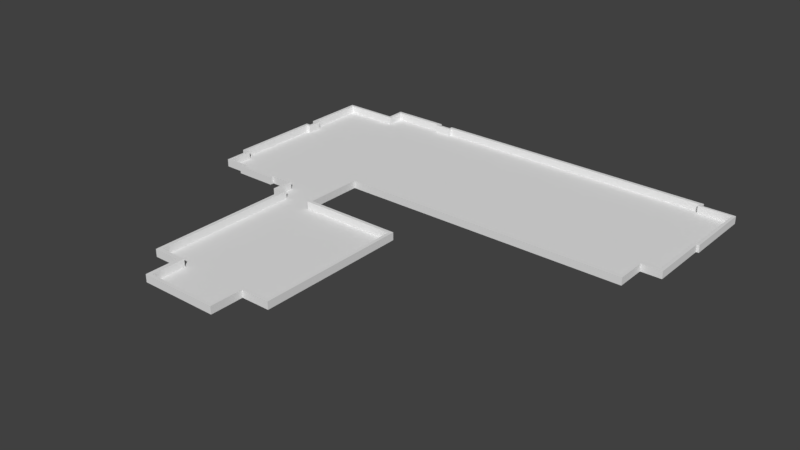 # Source: School_Layout_Roof.blend  (saved by Blender 2.79.0; exported with 4.5.12 LTS)
import bpy
from mathutils import Matrix  # noqa: F401  (used for matrix-valued properties, if any)

bpy.ops.wm.read_factory_settings(use_empty=True)
scene = bpy.context.scene
scene.name = 'Scene'

# ---- collections
col_collection_1 = bpy.data.collections.new('Collection 1'); scene.collection.children.link(col_collection_1)

# ---- materials (node trees are filled in below, after node groups)
mat_brickwork = bpy.data.materials.new('BrickWork')
mat_brickwork.alpha_threshold = 0.0
mat_brickwork.use_transparent_shadow = False
mat_brickwork.roughness = 0.5
mat_classroom_colour_1 = bpy.data.materials.new('Classroom Colour 1')
mat_classroom_colour_1.alpha_threshold = 0.0
mat_classroom_colour_1.use_transparent_shadow = False
mat_classroom_colour_1.roughness = 0.5
mat_hallway = bpy.data.materials.new('Hallway')
mat_hallway.alpha_threshold = 0.0
mat_hallway.use_transparent_shadow = False
mat_hallway.roughness = 0.5
mat_bathroom = bpy.data.materials.new('Bathroom')
mat_bathroom.alpha_threshold = 0.0
mat_bathroom.use_transparent_shadow = False
mat_bathroom.roughness = 0.5
mat_office = bpy.data.materials.new('Office')
mat_office.alpha_threshold = 0.0
mat_office.use_transparent_shadow = False
mat_office.roughness = 0.5
mat_nurseoffice = bpy.data.materials.new('Nurseoffice')
mat_nurseoffice.alpha_threshold = 0.0
mat_nurseoffice.use_transparent_shadow = False
mat_nurseoffice.roughness = 0.5
mat_gym_wall = bpy.data.materials.new('Gym Wall')
mat_gym_wall.alpha_threshold = 0.0
mat_gym_wall.use_transparent_shadow = False
mat_gym_wall.roughness = 0.5
mat_wood_tiles = bpy.data.materials.new('Wood Tiles')
mat_wood_tiles.alpha_threshold = 0.0
mat_wood_tiles.use_transparent_shadow = False
mat_wood_tiles.roughness = 0.5
mat_classroom_2 = bpy.data.materials.new('Classroom 2')
mat_classroom_2.alpha_threshold = 0.0
mat_classroom_2.use_transparent_shadow = False
mat_classroom_2.roughness = 0.5
mat_classroom_3 = bpy.data.materials.new('Classroom 3')
mat_classroom_3.alpha_threshold = 0.0
mat_classroom_3.use_transparent_shadow = False
mat_classroom_3.roughness = 0.5
mat_classstoreroom = bpy.data.materials.new('ClassStoreRoom')
mat_classstoreroom.alpha_threshold = 0.0
mat_classstoreroom.use_transparent_shadow = False
mat_classstoreroom.roughness = 0.5
mat_grey_carpet = bpy.data.materials.new('Grey Carpet')
mat_grey_carpet.alpha_threshold = 0.0
mat_grey_carpet.use_transparent_shadow = False
mat_grey_carpet.roughness = 0.5
mat_hallway_floor = bpy.data.materials.new('Hallway Floor')
mat_hallway_floor.alpha_threshold = 0.0
mat_hallway_floor.use_transparent_shadow = False
mat_hallway_floor.roughness = 0.5
mat_stone_floor = bpy.data.materials.new('Stone Floor')
mat_stone_floor.alpha_threshold = 0.0
mat_stone_floor.use_transparent_shadow = False
mat_stone_floor.roughness = 0.5
mat_bathroomfloor = bpy.data.materials.new('BathroomFLoor')
mat_bathroomfloor.alpha_threshold = 0.0
mat_bathroomfloor.use_transparent_shadow = False
mat_bathroomfloor.roughness = 0.5
mat_ceiling = bpy.data.materials.new('Ceiling')
mat_ceiling.alpha_threshold = 0.0
mat_ceiling.use_transparent_shadow = False
mat_ceiling.roughness = 0.5

# ---- material node trees

# ---- world
world_world = bpy.data.worlds.new('World'); scene.world = world_world
world_world.color = (0.05088, 0.05088, 0.05088)
world_world.use_sun_shadow = False
world_world.sun_shadow_jitter_overblur = 0.0
world_world.cycles.sampling_method = 'MANUAL'

# ---- meshes
me_cube_002 = bpy.data.meshes.new('Cube.002')
me_cube_002.from_pydata([(-6.856, -3.176, -0.01861), (-6.856, -3.351, -0.01861), (-8.968, -3.35, -0.01861), (-8.968, -3.177, -0.01861), (13.23, -0.6773, -0.01861), (13.23, 1.019, -0.01861), (-3.084, -4.148, -0.01861), (-3.084, -4.333, -0.01861), (2.33, -4.333, -0.01861), (2.33, -12.47, -0.01861), (0.7141, -12.47, -0.01861), (0.7141, -14.34, -0.01861), (-3.085, -14.34, -0.01861), (-3.085, -12.47, -0.01861), (-4.854, -12.47, -0.01861), (-10.46, -1.76, -0.01861), (-10.46, 3.222, -0.01861), (-10.26, 3.222, -0.01861), (-10.26, -1.761, -0.01861), (-10.44, 4.001, -0.01861), (-10.44, 7.322, -0.01861), (-7.391, 8.306, -0.01861), (-4.463, 8.306, -0.01861), (-4.463, 8.178, -0.01861), (-3.45, 8.178, -0.01861), (-3.45, 8.305, -0.01861), (12.59, 8.305, -0.01861), (12.59, 8.178, -0.01861), (14.47, 8.178, -0.01861), (14.47, 4.403, -0.01861), (14.29, 4.403, -0.01861), (-4.853, -4.338, -0.01861), (-4.853, -4.146, -0.01861), (-5.476, -4.145, -0.01861), (-5.476, -3.178, -0.01861), (-6.856, -3.176, -0.01861), (-8.968, 4.001, -0.01861), (-10.26, -3.176, -0.01861), (14.29, 1.019, -0.01861), (-3.084, -3.178, -0.01861), (-4.853, -3.178, -0.01861), (-8.968, 3.222, -0.01861), (-8.968, -1.761, -0.01861), (-10.26, 4.001, -0.01861), (-10.26, 7.322, -0.01861), (-8.968, 7.322, -0.01861), (-7.366, 4.001, -0.01861), (-7.366, 3.222, -0.01861), (-7.366, -1.761, -0.01861), (-7.391, 7.322, -0.01861), (-7.391, 8.178, -0.01861), (-4.463, 7.323, -0.01861), (14.31, 8.178, -0.01861), (-3.443, 7.323, -0.01861), (13.23, 4.403, -0.01861), (13.23, 8.178, -0.01861), (-7.074, 4.001, -0.01861), (-7.074, 3.222, -0.01861), (-7.074, -1.761, -0.01861), (-5.576, 4.001, -0.01861), (-5.576, 3.222, -0.01861), (-5.576, -1.761, -0.01861), (-4.919, 4.001, -0.01861), (-4.919, 3.222, -0.01861), (-4.919, -1.761, -0.01861), (-4.426, 4.001, -0.01861), (-4.426, 3.222, -0.01861), (-4.426, -1.761, -0.01861), (-3.457, 4.001, -0.01861), (-3.457, 3.222, -0.01861), (-3.457, -1.761, -0.01861), (-3.083, 4.001, -0.01861), (-3.084, 3.222, -0.01861), (-3.084, -1.761, -0.01861), (-3.335, -14.34, -0.01861), (-3.335, -12.47, -0.01861), (-3.069, 8.178, -0.01861), (-3.069, 8.305, -0.01861), (-3.069, 7.323, -0.01861), (-10.46, -0.7346, -0.01861), (-10.26, -0.7347, -0.01861), (-8.968, -0.7347, -0.01861), (-7.366, -0.7347, -0.01861), (-7.074, -0.7347, -0.01861), (-5.576, -0.7347, -0.01861), (-4.919, -0.7347, -0.01861), (-4.426, -0.7347, -0.01861), (-3.457, -0.7347, -0.01861), (-3.084, -0.7347, -0.01861)], [], [(6, 32, 31, 7), (12, 11, 10, 13), (31, 14, 75, 7), (9, 8, 10), (10, 8, 7, 13), (32, 6, 39, 40), (40, 34, 33, 32), (2, 1, 35, 0, 3), (79, 80, 17, 16), (18, 37, 3, 42), (80, 18, 42, 81), (17, 41, 36, 43), (19, 43, 44, 20), (44, 43, 36, 45), (45, 36, 46, 49), (36, 41, 47, 46), (81, 42, 48, 82), (22, 21, 50, 23), (51, 23, 50, 49), (23, 51, 53, 24), (28, 52, 30, 29), (30, 52, 55, 54), (30, 54, 5, 38), (46, 47, 57, 56), (82, 48, 58, 83), (56, 57, 60, 59), (83, 58, 61, 84), (59, 60, 63, 62), (84, 61, 64, 85), (62, 63, 66, 65), (85, 64, 67, 86), (65, 66, 69, 68), (86, 67, 70, 87), (68, 69, 72, 71), (87, 70, 73, 88), (39, 73, 70), (13, 75, 74, 12), (13, 7, 75), (39, 70, 67, 40), (67, 64, 40), (40, 64, 61, 34), (35, 0, 34, 61, 58), (58, 48, 0, 35), (0, 48, 42, 3), (46, 56, 49), (49, 56, 59, 51), (59, 62, 51), (62, 65, 51), (51, 65, 68, 53), (53, 68, 71, 78), (24, 53, 78, 76), (24, 76, 77, 25), (69, 87, 88, 72), (66, 86, 87, 69), (63, 85, 86, 66), (60, 84, 85, 63), (57, 83, 84, 60), (47, 82, 83, 57), (41, 81, 82, 47), (17, 80, 81, 41), (15, 18, 80, 79), (5, 72, 88, 4), (54, 71, 72, 5), (54, 55, 27), (26, 77, 76, 27), (76, 78, 54, 27), (71, 54, 78)])
_uv = me_cube_002.uv_layers.new(name='UVMap')
_uv.uv.foreach_set('vector', [2.034, 1.828, 2.035, 3.117, 1.956, 3.117, 1.958, 1.828, -2.138, 1.828, -2.138, -0.9398, -1.371, -0.9397, -1.372, 1.829, 1.956, 3.117, -1.372, 3.117, -1.372, 2.01, 1.958, 1.828, -1.371, -2.117, 1.959, -2.117, -1.371, -0.9397, -1.371, -0.9397, 1.959, -2.117, 1.958, 1.828, -1.372, 1.829, 0.06672, -0.8591, 0.07304, -2.214, 0.4906, -2.206, 0.4833, -0.852, 0.4833, -0.852, 0.4807, -0.3749, 0.06425, -0.3817, 0.06672, -0.8591, 0.4063, 2.322, 0.383, 0.705, 0.4582, 0.7016, 0.4741, 0.7011, 0.481, 2.319, -0.3053, 9.436, -0.3051, 9.282, 1.378, 9.291, 1.378, 9.443, 1.095, 3.297, 0.4856, 3.305, 0.481, 2.319, 1.09, 2.31, -0.3051, 9.282, -0.7415, 9.28, -0.7399, 8.305, -0.3034, 8.308, 1.378, 9.291, 1.38, 8.317, 1.712, 8.318, 1.71, 9.293, 1.71, 9.436, 1.71, 9.293, 3.122, 9.3, 3.122, 9.443, 3.122, 9.3, 1.71, 9.293, 1.712, 8.318, 3.124, 8.326, 3.124, 8.326, 1.712, 8.318, 1.714, 7.106, 3.126, 7.114, 1.712, 8.318, 1.38, 8.317, 1.382, 7.105, 1.714, 7.106, -0.3034, 8.308, -0.7399, 8.305, -0.7378, 7.093, -0.3014, 7.096, 3.549, 4.92, 3.545, 7.116, 3.491, 7.116, 3.494, 4.919, 3.13, 4.917, 3.494, 4.919, 3.491, 7.116, 3.126, 7.114, 3.494, 4.919, 3.13, 4.917, 3.132, 4.145, 3.496, 4.147, 3.519, -9.405, 3.519, -9.285, 1.912, -9.283, 1.913, -9.414, 1.912, -9.283, 3.519, -9.285, 3.517, -8.471, 1.911, -8.479, 1.912, -9.283, 1.911, -8.479, 0.4713, -8.487, 0.4727, -9.291, 1.714, 7.106, 1.382, 7.105, 1.382, 6.883, 1.714, 6.885, -0.3014, 7.096, -0.7378, 7.093, -0.7374, 6.872, -0.301, 6.874, 1.714, 6.885, 1.382, 6.883, 1.384, 5.75, 1.716, 5.752, -0.301, 6.874, -0.7374, 6.872, -0.7355, 5.739, -0.299, 5.741, 1.716, 5.752, 1.384, 5.75, 1.385, 5.253, 1.717, 5.254, -0.299, 5.741, -0.7355, 5.739, -0.7346, 5.241, -0.2982, 5.243, 1.717, 5.254, 1.385, 5.253, 1.386, 4.879, 1.717, 4.881, -0.2982, 5.243, -0.7346, 5.241, -0.734, 4.868, -0.2976, 4.87, 1.717, 4.881, 1.386, 4.879, 1.387, 4.147, 1.719, 4.149, -0.2976, 4.87, -0.734, 4.868, -0.7327, 4.135, -0.2963, 4.138, 1.719, 4.149, 1.387, 4.147, 1.388, 3.864, 1.719, 3.866, -0.2963, 4.138, -0.7327, 4.135, -0.7323, 3.853, -0.2958, 3.855, 0.4906, -2.206, 1.1, -2.196, 1.099, -1.91, -1.372, 1.829, -1.372, 2.01, -2.138, 2.01, -2.138, 1.828, -1.372, 1.829, 1.958, 1.828, -1.372, 2.01, 0.4906, -2.206, 1.099, -1.91, 1.095, -1.169, 0.4833, -0.852, 1.095, -1.169, 1.093, -0.791, 0.4833, -0.852, 0.4833, -0.852, 1.093, -0.791, 1.09, -0.2874, 0.4807, -0.3749, 0.4757, 0.6822, 0.4653, 0.6819, 0.4807, -0.3749, 1.09, -0.2874, 1.084, 0.8597, 1.084, 0.8597, 1.085, 1.083, 0.4741, 0.7011, 0.4757, 0.6822, 0.4741, 0.7011, 1.085, 1.083, 1.09, 2.31, 0.481, 2.319, 1.714, 7.106, 1.714, 6.885, 3.126, 7.114, 3.126, 7.114, 1.714, 6.885, 1.716, 5.752, 3.13, 4.917, 1.716, 5.752, 1.717, 5.254, 3.13, 4.917, 1.717, 5.254, 1.717, 4.881, 3.13, 4.917, 3.13, 4.917, 1.717, 4.881, 1.719, 4.149, 3.132, 4.145, 3.132, 4.145, 1.719, 4.149, 1.719, 3.866, 3.132, 3.862, 3.496, 4.147, 3.132, 4.145, 3.132, 3.862, 3.496, 3.864, 4.277, 10.41, 4.277, 10.13, 4.223, 10.13, 4.223, 10.41, 1.387, 4.147, -0.2963, 4.138, -0.2958, 3.855, 1.388, 3.864, 1.386, 4.879, -0.2976, 4.87, -0.2963, 4.138, 1.387, 4.147, 1.385, 5.253, -0.2982, 5.243, -0.2976, 4.87, 1.386, 4.879, 1.384, 5.75, -0.299, 5.741, -0.2982, 5.243, 1.385, 5.253, 1.382, 6.883, -0.301, 6.874, -0.299, 5.741, 1.384, 5.75, 1.382, 7.105, -0.3014, 7.096, -0.301, 6.874, 1.382, 6.883, 1.38, 8.317, -0.3034, 8.308, -0.3014, 7.096, 1.382, 7.105, 1.378, 9.291, -0.3051, 9.282, -0.3034, 8.308, 1.38, 8.317, -0.7417, 9.434, -0.7415, 9.28, -0.3051, 9.282, -0.3053, 9.436, 0.4713, -8.487, 1.388, 3.864, -0.2958, 3.855, -0.2503, -8.491, 1.911, -8.479, 1.719, 3.866, 1.388, 3.864, 0.4713, -8.487, 1.911, -8.479, 3.517, -8.471, 3.516, -7.981, 4.223, -1.715, 4.223, 10.13, 4.277, 10.13, 4.277, -1.715, 3.496, 3.864, 3.132, 3.862, 1.911, -8.479, 3.516, -7.981, 1.719, 3.866, 1.911, -8.479, 3.132, 3.862])
me_cube_002.materials.append(mat_brickwork)
me_cube_002.materials.append(mat_classroom_colour_1)
me_cube_002.materials.append(mat_hallway)
me_cube_002.materials.append(mat_bathroom)
me_cube_002.materials.append(mat_office)
me_cube_002.materials.append(mat_nurseoffice)
me_cube_002.materials.append(mat_gym_wall)
me_cube_002.materials.append(mat_wood_tiles)
me_cube_002.materials.append(mat_classroom_2)
me_cube_002.materials.append(mat_classroom_3)
me_cube_002.materials.append(mat_classstoreroom)
me_cube_002.materials.append(mat_grey_carpet)
me_cube_002.materials.append(mat_hallway_floor)
me_cube_002.materials.append(mat_stone_floor)
me_cube_002.materials.append(mat_bathroomfloor)
me_cube_002.materials.append(mat_ceiling)
me_cube_002.use_remesh_preserve_volume = False
me_cube_002.use_remesh_preserve_attributes = False
me_cube_002.use_mirror_vertex_groups = False
me_cube_002.update()
me_cube = bpy.data.meshes.new('Cube')
me_cube.from_pydata([(13.15, -0.8942, -0.01861), (13.15, -0.6773, -0.01861), (13.34, -0.8942, -0.01861), (13.34, -0.6773, -0.01861), (13.15, 1.019, -0.01861), (13.34, 0.8208, -0.01861), (-2.951, -0.6773, -0.01861), (-2.951, -0.8942, -0.01861), (-3.114, -0.6773, -0.01861), (-3.114, -0.8942, -0.01861), (-3.114, -4.148, -0.01861), (-2.951, -4.148, -0.01861), (-3.114, -4.333, -0.01861), (-2.952, -4.333, -0.01861), (2.51, -4.148, -0.01861), (2.51, -4.333, -0.01861), (2.33, -4.148, -0.01861), (2.33, -4.333, -0.01861), (2.509, -12.66, -0.01861), (2.33, -12.66, -0.01861), (2.509, -12.48, -0.01861), (2.33, -12.48, -0.01861), (0.8886, -12.66, -0.01861), (0.8887, -12.48, -0.01861), (0.7141, -12.66, -0.01861), (0.7141, -12.48, -0.01861), (0.8875, -14.52, -0.01861), (0.7141, -14.52, -0.01861), (0.7141, -14.34, -0.01861), (0.8875, -14.34, -0.01861), (-3.267, -14.34, -0.01861), (-3.267, -14.52, -0.01861), (-3.499, -14.34, -0.01861), (-3.499, -14.52, -0.01861), (-3.266, -12.67, -0.01861), (-3.498, -12.67, -0.01861), (-3.498, -12.45, -0.01861), (-3.266, -12.45, -0.01861), (-4.854, -12.45, -0.01861), (-5.052, -12.45, -0.01861), (-5.052, -12.67, -0.01861), (-4.854, -12.67, -0.01861), (-10.63, -1.76, -0.01861), (-10.63, -1.841, -0.01861), (-10.46, -1.76, -0.01861), (-10.46, -1.841, -0.01861), (-10.63, 3.222, -0.01861), (-10.46, 3.222, -0.01861), (-10.63, 3.375, -0.01861), (-10.46, 3.375, -0.01861), (-10.36, 3.375, -0.01861), (-10.36, 3.222, -0.01861), (-10.23, 3.375, -0.01861), (-10.23, 3.222, -0.01861), (-10.18, -1.841, -0.01861), (-10.18, -1.761, -0.01861), (-10.31, -1.841, -0.01861), (-10.31, -1.761, -0.01861), (-10.36, 3.895, -0.01861), (-10.23, 3.895, -0.01861), (-10.36, 4.048, -0.01861), (-10.23, 4.048, -0.01861), (-10.44, 3.895, -0.01861), (-10.44, 4.048, -0.01861), (-10.62, 3.895, -0.01861), (-10.62, 4.048, -0.01861), (-10.62, 7.306, -0.01861), (-10.44, 7.306, -0.01861), (-10.62, 7.464, -0.01861), (-10.44, 7.464, -0.01861), (-7.539, 7.464, -0.01861), (-7.539, 7.306, -0.01861), (-7.377, 7.464, -0.01861), (-7.377, 7.306, -0.01861), (-7.377, 8.306, -0.01861), (-7.539, 8.306, -0.01861), (-7.377, 8.498, -0.01861), (-7.539, 8.498, -0.01861), (-4.463, 8.498, -0.01861), (-4.463, 8.306, -0.01861), (-4.322, 8.498, -0.01861), (-4.322, 8.306, -0.01861), (-4.463, 8.155, -0.01861), (-4.322, 8.155, -0.01861), (-3.576, 8.155, -0.01861), (-3.576, 8.306, -0.01861), (-3.443, 8.155, -0.01861), (-3.443, 8.305, -0.01861), (-3.576, 8.489, -0.01861), (-3.443, 8.489, -0.01861), (12.59, 8.488, -0.01861), (12.59, 8.305, -0.01861), (12.75, 8.488, -0.01861), (12.75, 8.305, -0.01861), (12.59, 8.231, -0.01861), (12.75, 8.231, -0.01861), (12.75, 8.113, -0.01861), (12.59, 8.113, -0.01861), (14.62, 8.113, -0.01861), (14.62, 8.231, -0.01861), (14.47, 8.231, -0.01861), (14.47, 8.113, -0.01861), (14.47, 4.403, -0.01861), (14.62, 4.403, -0.01861), (14.29, 4.403, -0.01861), (14.48, 4.226, -0.01861), (14.62, 4.226, -0.01861), (14.29, 4.226, -0.01861), (-5.052, -4.338, -0.01861), (-4.853, -4.338, -0.01861), (-5.051, -4.146, -0.01861), (-4.853, -4.146, -0.01861), (-5.476, -4.338, -0.01861), (-5.476, -4.145, -0.01861), (-5.593, -4.338, -0.01861), (-5.593, -4.145, -0.01861), (-5.592, -3.277, -0.01861), (-5.476, -3.277, -0.01861), (-5.592, -3.163, -0.01861), (-5.476, -3.163, -0.01861), (-6.731, -3.163, -0.01861), (-6.731, -3.276, -0.01861), (-6.856, -3.163, -0.01861), (-6.856, -3.276, -0.01861), (-6.732, -3.351, -0.01861), (-6.856, -3.351, -0.01861), (-6.732, -3.493, -0.01861), (-6.856, -3.493, -0.01861), (-8.968, -3.493, -0.01861), (-8.968, -3.35, -0.01861), (-9.085, -3.493, -0.01861), (-9.085, -3.35, -0.01861), (-9.085, -3.298, -0.01861), (-8.968, -3.298, -0.01861), (-9.085, -3.176, -0.01861), (-8.968, -3.176, -0.01861), (-10.3, -3.176, -0.01861), (-10.3, -3.3, -0.01861), (-10.18, -3.176, -0.01861), (-10.18, -3.3, -0.01861), (14.48, 0.8208, -0.01861), (14.3, 0.8208, -0.01861), (14.48, 1.019, -0.01861), (14.29, 1.019, -0.01861), (13.15, 0.8208, -0.01861), (13.34, 1.019, -0.01861), (-2.951, -0.8942, 0.4089), (-2.951, -0.6773, 0.4089), (13.34, 0.8208, 0.4089), (13.15, 1.019, 0.4089), (13.34, -0.6773, 0.4089), (13.34, -0.8942, 0.4089), (13.15, -0.6773, 0.4089), (13.15, -0.8942, 0.4089), (13.34, 1.019, 0.4089), (13.15, 0.8208, 0.4089), (14.29, 1.019, 0.4089), (14.48, 1.019, 0.4089), (14.3, 0.8208, 0.4089), (14.48, 0.8208, 0.4089), (-10.18, -3.3, 0.4089), (-10.18, -3.176, 0.4089), (-10.3, -3.3, 0.4089), (-10.3, -3.176, 0.4089), (-8.968, -3.176, 0.4089), (-9.085, -3.176, 0.4089), (-8.968, -3.298, 0.4089), (-9.085, -3.298, 0.4089), (-9.085, -3.35, 0.4089), (-9.085, -3.493, 0.4089), (-8.968, -3.35, 0.4089), (-8.968, -3.493, 0.4089), (-6.856, -3.493, 0.4089), (-6.732, -3.493, 0.4089), (-6.856, -3.351, 0.4089), (-6.732, -3.351, 0.4089), (-6.856, -3.276, 0.4089), (-6.856, -3.163, 0.4089), (-6.731, -3.276, 0.4089), (-6.731, -3.163, 0.4089), (-5.476, -3.163, 0.4089), (-5.592, -3.163, 0.4089), (-5.476, -3.277, 0.4089), (-5.592, -3.277, 0.4089), (-5.593, -4.145, 0.4089), (-5.593, -4.338, 0.4089), (-5.476, -4.145, 0.4089), (-5.476, -4.338, 0.4089), (-4.853, -4.146, 0.4089), (-5.051, -4.146, 0.4089), (-4.853, -4.338, 0.4089), (-5.052, -4.338, 0.4089), (14.29, 4.226, 0.4089), (14.62, 4.226, 0.4089), (14.48, 4.226, 0.4089), (14.29, 4.403, 0.4089), (14.62, 4.403, 0.4089), (14.47, 4.403, 0.4089), (14.47, 8.113, 0.4089), (14.47, 8.231, 0.4089), (14.62, 8.231, 0.4089), (14.62, 8.113, 0.4089), (12.59, 8.113, 0.4089), (12.75, 8.113, 0.4089), (12.75, 8.231, 0.4089), (12.59, 8.231, 0.4089), (12.75, 8.305, 0.4089), (12.75, 8.488, 0.4089), (12.59, 8.305, 0.4089), (12.59, 8.488, 0.4089), (-3.443, 8.489, 0.4089), (-3.576, 8.489, 0.4089), (-3.443, 8.305, 0.4089), (-3.443, 8.155, 0.4089), (-3.576, 8.306, 0.4089), (-3.576, 8.155, 0.4089), (-4.322, 8.155, 0.4089), (-4.463, 8.155, 0.4089), (-4.322, 8.306, 0.4089), (-4.322, 8.498, 0.4089), (-4.463, 8.306, 0.4089), (-4.463, 8.498, 0.4089), (-7.539, 8.498, 0.4089), (-7.377, 8.498, 0.4089), (-7.539, 8.306, 0.4089), (-7.377, 8.306, 0.4089), (-7.377, 7.306, 0.4089), (-7.377, 7.464, 0.4089), (-7.539, 7.306, 0.4089), (-7.539, 7.464, 0.4089), (-10.44, 7.464, 0.4089), (-10.62, 7.464, 0.4089), (-10.44, 7.306, 0.4089), (-10.62, 7.306, 0.4089), (-10.62, 4.048, 0.4089), (-10.62, 3.895, 0.4089), (-10.44, 4.048, 0.4089), (-10.44, 3.895, 0.4089), (-10.23, 4.048, 0.4089), (-10.36, 4.048, 0.4089), (-10.23, 3.895, 0.4089), (-10.36, 3.895, 0.4089), (-10.31, -1.761, 0.4089), (-10.31, -1.841, 0.4089), (-10.18, -1.761, 0.4089), (-10.18, -1.841, 0.4089), (-10.23, 3.222, 0.4089), (-10.23, 3.375, 0.4089), (-10.36, 3.222, 0.4089), (-10.36, 3.375, 0.4089), (-10.46, 3.375, 0.4089), (-10.63, 3.375, 0.4089), (-10.46, 3.222, 0.4089), (-10.63, 3.222, 0.4089), (-10.46, -1.841, 0.4089), (-10.46, -1.76, 0.4089), (-10.63, -1.841, 0.4089), (-10.63, -1.76, 0.4089), (-4.854, -12.67, 0.4089), (-5.052, -12.67, 0.4089), (-5.052, -12.45, 0.4089), (-4.854, -12.45, 0.4089), (-3.266, -12.45, 0.4089), (-3.498, -12.45, 0.4089), (-3.498, -12.67, 0.4089), (-3.266, -12.67, 0.4089), (-3.499, -14.52, 0.4089), (-3.499, -14.34, 0.4089), (-3.267, -14.52, 0.4089), (-3.267, -14.34, 0.4089), (0.8875, -14.34, 0.4089), (0.7141, -14.34, 0.4089), (0.7141, -14.52, 0.4089), (0.8875, -14.52, 0.4089), (0.7141, -12.48, 0.4089), (0.7141, -12.66, 0.4089), (0.8887, -12.48, 0.4089), (0.8886, -12.66, 0.4089), (2.33, -12.48, 0.4089), (2.509, -12.48, 0.4089), (2.33, -12.66, 0.4089), (2.509, -12.66, 0.4089), (2.33, -4.333, 0.4089), (2.33, -4.148, 0.4089), (2.51, -4.333, 0.4089), (2.51, -4.148, 0.4089), (-2.952, -4.333, 0.4089), (-3.114, -4.333, 0.4089), (-2.951, -4.148, 0.4089), (-3.114, -4.148, 0.4089), (-3.114, -0.8942, 0.4089), (-3.114, -0.6773, 0.4089)], [], [(6, 1, 0, 7), (144, 5, 3, 1), (6, 7, 9, 8), (7, 11, 10, 9), (10, 11, 13, 12), (17, 16, 14, 15), (13, 11, 16, 17), (21, 20, 18, 19), (23, 22, 24, 25), (21, 19, 22, 23), (28, 29, 26, 27), (30, 31, 33, 32), (38, 41, 40, 39), (47, 46, 48, 49), (51, 50, 52, 53), (47, 49, 50, 51), (55, 54, 56, 57), (43, 42, 44, 45), (57, 56, 45, 44), (59, 58, 60, 61), (60, 58, 62, 63), (63, 62, 64, 65), (67, 66, 68, 69), (72, 70, 75, 74), (71, 70, 72, 73), (74, 75, 77, 76), (79, 81, 83, 82), (79, 78, 80, 81), (84, 85, 87, 86), (87, 85, 88, 89), (91, 90, 92, 93), (91, 93, 95, 94), (101, 100, 99, 98), (94, 95, 96, 97), (98, 103, 102, 101), (102, 103, 106, 105), (104, 102, 105, 107), (0, 1, 3, 2), (109, 108, 110, 111), (113, 112, 114, 115), (110, 108, 112, 113), (117, 116, 118, 119), (120, 121, 123, 122), (118, 116, 121, 120), (123, 121, 124, 125), (125, 124, 126, 127), (125, 127, 128, 129), (129, 128, 130, 131), (133, 132, 134, 135), (129, 131, 132, 133), (137, 136, 138, 139), (54, 138, 136, 56), (132, 139, 138, 134), (34, 35, 36, 37), (108, 109, 38, 39), (140, 141, 143, 142), (5, 144, 4, 145), (107, 105, 142, 143), (113, 115, 116, 117), (52, 50, 58, 59), (81, 85, 84, 83), (27, 31, 30, 28), (36, 35, 41, 38), (32, 35, 34, 30), (146, 290, 289, 288), (155, 152, 150, 148), (47, 44, 42, 46), (147, 146, 153, 152), (17, 15, 20, 21), (141, 5, 145, 143), (96, 95, 100, 101), (87, 89, 90, 91), (74, 76, 78, 79), (67, 69, 70, 71), (63, 65, 66, 67), (24, 22, 29, 28), (147, 291, 290, 146), (129, 133, 166, 170), (87, 91, 208, 212), (90, 89, 210, 209), (51, 53, 246, 248), (100, 95, 204, 199), (53, 52, 247, 246), (92, 90, 209, 207), (128, 127, 172, 171), (88, 85, 214, 211), (49, 48, 251, 250), (86, 87, 212, 213), (80, 78, 221, 219), (113, 117, 182, 186), (138, 54, 245, 161), (115, 114, 185, 184), (83, 84, 215, 216), (52, 59, 240, 247), (23, 25, 274, 276), (75, 70, 229, 224), (71, 73, 226, 228), (73, 72, 227, 226), (68, 66, 233, 231), (16, 11, 288, 283), (6, 8, 291, 147), (65, 64, 235, 234), (103, 98, 201, 196), (102, 104, 195, 197), (41, 35, 264, 258), (63, 67, 232, 236), (61, 60, 239, 238), (236, 232, 233, 234), (67, 71, 228, 232), (232, 228, 229, 230), (158, 156, 154, 148), (252, 253, 257, 255), (192, 156, 157, 194), (245, 243, 163, 161), (148, 154, 149, 155), (174, 172, 173, 175), (186, 184, 185, 187), (176, 174, 175, 178), (153, 151, 150, 152), (205, 202, 203, 204), (208, 205, 204, 206), (220, 218, 219, 221), (236, 234, 235, 237), (225, 223, 222, 224), (248, 246, 247, 249), (27, 26, 273, 272), (239, 236, 237, 241), (43, 45, 254, 256), (42, 43, 256, 257), (269, 267, 266, 268), (135, 134, 165, 164), (218, 216, 215, 214), (170, 166, 167, 168), (26, 29, 270, 273), (15, 14, 285, 284), (44, 47, 252, 255), (124, 121, 178, 175), (46, 42, 257, 253), (79, 82, 217, 220), (121, 116, 183, 178), (48, 46, 253, 251), (95, 93, 206, 204), (99, 100, 199, 200), (133, 135, 164, 166), (137, 139, 160, 162), (19, 18, 281, 280), (111, 110, 189, 188), (145, 4, 149, 154), (50, 49, 250, 249), (35, 32, 267, 264), (69, 68, 231, 230), (186, 182, 183, 184), (20, 15, 284, 279), (170, 168, 169, 171), (64, 62, 237, 235), (122, 123, 176, 177), (162, 160, 161, 163), (39, 40, 259, 260), (126, 124, 175, 173), (127, 126, 173, 172), (166, 164, 165, 167), (174, 170, 171, 172), (182, 180, 181, 183), (60, 63, 236, 239), (107, 143, 156, 192), (13, 17, 282, 286), (112, 108, 191, 187), (179, 177, 176, 178), (38, 109, 190, 261), (62, 58, 241, 237), (24, 28, 271, 275), (181, 179, 178, 183), (30, 34, 265, 269), (189, 186, 187, 191), (14, 16, 283, 285), (139, 132, 167, 160), (197, 194, 193, 196), (34, 37, 262, 265), (10, 12, 287, 289), (190, 188, 189, 191), (134, 138, 161, 165), (82, 83, 216, 217), (33, 31, 268, 266), (195, 192, 194, 197), (106, 103, 196, 193), (58, 50, 249, 241), (119, 118, 181, 180), (201, 198, 197, 196), (5, 141, 158, 148), (32, 33, 266, 267), (212, 210, 211, 214), (104, 107, 192, 195), (131, 130, 169, 168), (198, 201, 200, 199), (98, 99, 200, 201), (101, 102, 197, 198), (132, 131, 168, 167), (116, 115, 184, 183), (105, 106, 193, 194), (81, 80, 219, 218), (215, 213, 212, 214), (114, 112, 187, 185), (208, 206, 207, 209), (144, 1, 152, 155), (227, 225, 224, 229), (136, 137, 162, 163), (278, 276, 277, 280), (77, 75, 224, 222), (220, 217, 216, 218), (66, 65, 234, 233), (97, 96, 203, 202), (76, 77, 222, 223), (45, 56, 243, 254), (8, 9, 290, 291), (12, 13, 286, 287), (232, 230, 231, 233), (275, 271, 270, 277), (59, 61, 238, 240), (72, 74, 225, 227), (228, 226, 227, 229), (212, 208, 209, 210), (37, 36, 263, 262), (256, 254, 255, 257), (57, 44, 255, 242), (31, 27, 272, 268), (117, 119, 180, 182), (70, 69, 230, 229), (21, 23, 276, 278), (56, 136, 163, 243), (242, 255, 254, 243), (0, 2, 151, 153), (140, 142, 157, 159), (252, 248, 249, 250), (203, 198, 199, 204), (4, 144, 155, 149), (108, 39, 260, 191), (272, 271, 269, 268), (36, 38, 261, 263), (96, 101, 198, 203), (267, 269, 265, 264), (118, 120, 179, 181), (3, 5, 148, 150), (252, 250, 251, 253), (94, 97, 202, 205), (263, 261, 258, 264), (244, 242, 243, 245), (282, 278, 279, 284), (110, 113, 186, 189), (240, 238, 239, 241), (130, 128, 171, 169), (276, 274, 275, 277), (25, 24, 275, 274), (143, 145, 154, 156), (109, 111, 188, 190), (91, 94, 205, 208), (225, 220, 221, 223), (89, 88, 211, 210), (22, 19, 280, 277), (40, 41, 258, 259), (282, 284, 285, 283), (286, 282, 283, 288), (84, 86, 213, 215), (125, 129, 170, 174), (55, 57, 242, 244), (289, 287, 286, 288), (28, 30, 269, 271), (261, 260, 259, 258), (7, 0, 153, 146), (9, 10, 289, 290), (142, 105, 194, 157), (54, 55, 244, 245), (17, 21, 278, 282), (1, 6, 147, 152), (123, 125, 174, 176), (271, 272, 273, 270), (265, 262, 263, 264), (247, 240, 241, 249), (141, 140, 159, 158), (2, 3, 150, 151), (191, 260, 261, 190), (120, 122, 177, 179), (74, 79, 220, 225), (47, 51, 248, 252), (278, 280, 281, 279), (18, 20, 279, 281), (11, 7, 146, 288), (85, 81, 218, 214), (78, 76, 223, 221), (167, 165, 161, 160), (29, 22, 277, 270), (93, 92, 207, 206), (159, 157, 156, 158)])
_uv = me_cube.uv_layers.new(name='UVMap')
_uv.uv.foreach_set('vector', [0.4592, 0.2464, 0.5906, 0.1851, 0.5906, 0.1862, 0.459, 0.2464, 0.5923, 0.1535, 0.5938, 0.1536, 0.5921, 0.1852, 0.5906, 0.1851, 0.4592, 0.2464, 0.459, 0.2464, 0.459, 0.2459, 0.4592, 0.2459, 0.459, 0.2464, 0.4262, 0.2415, 0.4257, 0.2415, 0.459, 0.2459, 0.4257, 0.2415, 0.4262, 0.2415, 0.426, 0.2425, 0.4257, 0.2425, 0.4518, 0.2425, 0.4518, 0.2415, 0.4521, 0.2415, 0.4521, 0.2425, 0.426, 0.2425, 0.4262, 0.2415, 0.4518, 0.2415, 0.4518, 0.2425, 0.4697, 0.2564, 0.47, 0.2564, 0.47, 0.2574, 0.4697, 0.2574, 0.4624, 0.2562, 0.4623, 0.2572, 0.4619, 0.2572, 0.4619, 0.2562, 0.4697, 0.2564, 0.4697, 0.2574, 0.4623, 0.2572, 0.4624, 0.2562, 0.4712, 0.2579, 0.4716, 0.2579, 0.4716, 0.2583, 0.4712, 0.2583, 0.5227, 0.2028, 0.523, 0.2026, 0.5234, 0.2034, 0.5232, 0.2036, 0.5195, 0.2156, 0.5198, 0.2153, 0.5201, 0.2159, 0.5198, 0.2161, 0.4493, 0.2557, 0.4493, 0.2548, 0.4499, 0.2548, 0.4499, 0.2557, 0.4493, 0.2563, 0.4499, 0.2563, 0.4499, 0.2568, 0.4493, 0.2568, 0.4493, 0.2557, 0.4499, 0.2557, 0.4499, 0.2563, 0.4493, 0.2563, 0.4255, 0.2573, 0.4251, 0.2573, 0.4251, 0.2567, 0.4255, 0.2567, 0.4251, 0.255, 0.4255, 0.255, 0.4255, 0.2559, 0.4251, 0.2559, 0.4255, 0.2567, 0.4251, 0.2567, 0.4251, 0.2559, 0.4255, 0.2559, 0.4006, 0.2366, 0.4006, 0.2361, 0.4011, 0.2361, 0.4011, 0.2366, 0.4011, 0.2361, 0.4006, 0.2361, 0.4006, 0.2356, 0.4011, 0.2356, 0.4011, 0.2356, 0.4006, 0.2356, 0.4007, 0.2346, 0.4011, 0.2346, 0.4178, 0.236, 0.4178, 0.235, 0.4186, 0.235, 0.4186, 0.236, 0.4182, 0.2538, 0.4183, 0.2528, 0.4225, 0.2529, 0.4225, 0.2539, 0.4175, 0.2528, 0.4183, 0.2528, 0.4182, 0.2538, 0.4174, 0.2537, 0.4225, 0.2539, 0.4225, 0.2529, 0.4235, 0.2529, 0.4235, 0.2539, 0.4225, 0.271, 0.4225, 0.2718, 0.4222, 0.2718, 0.4222, 0.271, 0.4225, 0.271, 0.4235, 0.271, 0.4235, 0.2718, 0.4225, 0.2718, 0.3873, 0.1923, 0.3873, 0.1919, 0.3877, 0.1919, 0.3877, 0.1923, 0.3877, 0.1919, 0.3873, 0.1919, 0.3873, 0.1909, 0.3876, 0.1909, 0.4644, 0.1896, 0.4644, 0.1886, 0.4651, 0.1886, 0.4652, 0.1896, 0.4644, 0.1896, 0.4652, 0.1896, 0.4652, 0.19, 0.4644, 0.19, 0.4734, 0.19, 0.4734, 0.1897, 0.4741, 0.1897, 0.4741, 0.19, 0.4644, 0.19, 0.4652, 0.19, 0.4652, 0.1903, 0.4644, 0.1903, 0.4741, 0.19, 0.4746, 0.2111, 0.4739, 0.2112, 0.4734, 0.19, 0.4739, 0.2112, 0.4746, 0.2111, 0.4746, 0.2117, 0.4739, 0.2117, 0.4737, 0.2112, 0.4739, 0.2112, 0.4739, 0.2117, 0.4737, 0.2117, 0.5906, 0.1862, 0.5906, 0.1851, 0.5921, 0.1852, 0.5921, 0.1863, 0.4869, 0.2376, 0.4872, 0.2381, 0.4864, 0.2387, 0.4861, 0.2381, 0.4875, 0.2409, 0.4883, 0.2403, 0.4885, 0.2408, 0.4877, 0.2413, 0.4864, 0.2387, 0.4872, 0.2381, 0.4883, 0.2403, 0.4875, 0.2409, 0.4837, 0.2434, 0.4839, 0.2438, 0.4835, 0.2441, 0.4833, 0.2436, 0.4864, 0.2498, 0.4868, 0.2495, 0.487, 0.2499, 0.4866, 0.2502, 0.4835, 0.2441, 0.4839, 0.2438, 0.4868, 0.2495, 0.4864, 0.2498, 0.487, 0.2499, 0.4868, 0.2495, 0.4871, 0.2493, 0.4874, 0.2497, 0.4874, 0.2497, 0.4871, 0.2493, 0.4878, 0.2488, 0.488, 0.2493, 0.4874, 0.2497, 0.488, 0.2493, 0.4937, 0.2601, 0.4931, 0.2605, 0.4931, 0.2605, 0.4937, 0.2601, 0.4939, 0.2606, 0.4933, 0.261, 0.4929, 0.2607, 0.4931, 0.2612, 0.4927, 0.2614, 0.4925, 0.261, 0.4931, 0.2605, 0.4933, 0.261, 0.4931, 0.2612, 0.4929, 0.2607, 0.4964, 0.2669, 0.496, 0.2672, 0.4957, 0.2668, 0.4961, 0.2665, 0.4251, 0.2573, 0.4957, 0.2668, 0.496, 0.2672, 0.4251, 0.2567, 0.4931, 0.2612, 0.4961, 0.2665, 0.4957, 0.2668, 0.4927, 0.2614, 0.5157, 0.208, 0.5162, 0.2088, 0.5158, 0.2091, 0.5154, 0.2083, 0.4872, 0.2381, 0.4869, 0.2376, 0.5195, 0.2156, 0.5198, 0.2161, 0.4737, 0.2296, 0.4729, 0.2296, 0.473, 0.2289, 0.4737, 0.2289, 0.5938, 0.1536, 0.5923, 0.1535, 0.5924, 0.151, 0.594, 0.1511, 0.4737, 0.2117, 0.4739, 0.2117, 0.4737, 0.2289, 0.473, 0.2289, 0.4875, 0.2409, 0.4877, 0.2413, 0.4839, 0.2438, 0.4837, 0.2434, 0.4499, 0.2568, 0.4499, 0.2563, 0.4006, 0.2361, 0.4006, 0.2366, 0.4225, 0.2718, 0.3873, 0.1919, 0.3873, 0.1923, 0.4222, 0.2718, 0.4712, 0.2583, 0.523, 0.2026, 0.5227, 0.2028, 0.4712, 0.2579, 0.5158, 0.2091, 0.5162, 0.2088, 0.5198, 0.2153, 0.5195, 0.2156, 0.5232, 0.2036, 0.5162, 0.2088, 0.5157, 0.208, 0.5227, 0.2028, 0.459, 0.2464, 0.459, 0.2459, 0.4257, 0.2415, 0.4262, 0.2415, 0.5923, 0.1535, 0.5906, 0.1851, 0.5921, 0.1852, 0.5938, 0.1536, 0.4493, 0.2557, 0.4255, 0.2559, 0.4255, 0.255, 0.4493, 0.2548, 0.4592, 0.2464, 0.459, 0.2464, 0.5906, 0.1862, 0.5906, 0.1851, 0.4518, 0.2425, 0.4521, 0.2425, 0.47, 0.2564, 0.4697, 0.2564, 0.4729, 0.2296, 0.5938, 0.1536, 0.594, 0.1511, 0.473, 0.2289, 0.4652, 0.1903, 0.4652, 0.19, 0.4734, 0.1897, 0.4734, 0.19, 0.3877, 0.1919, 0.3876, 0.1909, 0.4644, 0.1886, 0.4644, 0.1896, 0.4225, 0.2539, 0.4235, 0.2539, 0.4235, 0.271, 0.4225, 0.271, 0.4178, 0.236, 0.4186, 0.236, 0.4183, 0.2528, 0.4175, 0.2528, 0.4011, 0.2356, 0.4011, 0.2346, 0.4178, 0.235, 0.4178, 0.236, 0.4619, 0.2572, 0.4623, 0.2572, 0.4716, 0.2579, 0.4712, 0.2579, 0.4592, 0.2464, 0.4592, 0.2459, 0.459, 0.2459, 0.459, 0.2464, 0.4931, 0.2605, 0.4929, 0.2607, 0.4929, 0.2607, 0.4931, 0.2605, 0.3877, 0.1919, 0.4644, 0.1896, 0.4644, 0.1896, 0.3877, 0.1919, 0.4644, 0.1886, 0.3876, 0.1909, 0.3876, 0.1909, 0.4644, 0.1886, 0.4493, 0.2563, 0.4493, 0.2568, 0.4493, 0.2568, 0.4493, 0.2563, 0.4734, 0.1897, 0.4652, 0.19, 0.4652, 0.19, 0.4734, 0.1897, 0.4493, 0.2568, 0.4499, 0.2568, 0.4499, 0.2568, 0.4493, 0.2568, 0.4651, 0.1886, 0.4644, 0.1886, 0.4644, 0.1886, 0.4651, 0.1886, 0.4937, 0.2601, 0.488, 0.2493, 0.488, 0.2493, 0.4937, 0.2601, 0.3873, 0.1909, 0.3873, 0.1919, 0.3873, 0.1919, 0.3873, 0.1909, 0.4499, 0.2557, 0.4499, 0.2548, 0.4499, 0.2548, 0.4499, 0.2557, 0.3877, 0.1923, 0.3877, 0.1919, 0.3877, 0.1919, 0.3877, 0.1923, 0.4235, 0.2718, 0.4235, 0.271, 0.4235, 0.271, 0.4235, 0.2718, 0.4875, 0.2409, 0.4837, 0.2434, 0.4837, 0.2434, 0.4875, 0.2409, 0.4957, 0.2668, 0.4251, 0.2573, 0.4251, 0.2573, 0.4957, 0.2668, 0.4877, 0.2413, 0.4885, 0.2408, 0.4885, 0.2408, 0.4877, 0.2413, 0.4222, 0.2718, 0.3873, 0.1923, 0.3873, 0.1923, 0.4222, 0.2718, 0.4499, 0.2568, 0.4006, 0.2366, 0.4006, 0.2366, 0.4499, 0.2568, 0.4624, 0.2562, 0.4619, 0.2562, 0.4619, 0.2562, 0.4624, 0.2562, 0.4225, 0.2529, 0.4183, 0.2528, 0.4183, 0.2528, 0.4225, 0.2529, 0.4175, 0.2528, 0.4174, 0.2537, 0.4174, 0.2537, 0.4175, 0.2528, 0.4174, 0.2537, 0.4182, 0.2538, 0.4182, 0.2538, 0.4174, 0.2537, 0.4186, 0.235, 0.4178, 0.235, 0.4178, 0.235, 0.4186, 0.235, 0.4518, 0.2415, 0.4262, 0.2415, 0.4262, 0.2415, 0.4518, 0.2415, 0.4592, 0.2464, 0.4592, 0.2459, 0.4592, 0.2459, 0.4592, 0.2464, 0.4011, 0.2346, 0.4007, 0.2346, 0.4007, 0.2346, 0.4011, 0.2346, 0.4746, 0.2111, 0.4741, 0.19, 0.4741, 0.19, 0.4746, 0.2111, 0.4739, 0.2112, 0.4737, 0.2112, 0.4737, 0.2112, 0.4739, 0.2112, 0.5198, 0.2153, 0.5162, 0.2088, 0.5162, 0.2088, 0.5198, 0.2153, 0.4011, 0.2356, 0.4178, 0.236, 0.4178, 0.236, 0.4011, 0.2356, 0.4011, 0.2366, 0.4011, 0.2361, 0.4011, 0.2361, 0.4011, 0.2366, 0.4011, 0.2356, 0.4178, 0.236, 0.4178, 0.235, 0.4011, 0.2346, 0.4178, 0.236, 0.4175, 0.2528, 0.4175, 0.2528, 0.4178, 0.236, 0.4178, 0.236, 0.4175, 0.2528, 0.4183, 0.2528, 0.4186, 0.236, 0.4729, 0.2296, 0.473, 0.2289, 0.594, 0.1511, 0.5938, 0.1536, 0.4493, 0.2557, 0.4493, 0.2548, 0.4255, 0.255, 0.4255, 0.2559, 0.4737, 0.2117, 0.473, 0.2289, 0.4737, 0.2289, 0.4739, 0.2117, 0.4251, 0.2573, 0.4251, 0.2567, 0.496, 0.2672, 0.4957, 0.2668, 0.5938, 0.1536, 0.594, 0.1511, 0.5924, 0.151, 0.5923, 0.1535, 0.4874, 0.2497, 0.488, 0.2493, 0.4878, 0.2488, 0.4871, 0.2493, 0.4875, 0.2409, 0.4877, 0.2413, 0.4885, 0.2408, 0.4883, 0.2403, 0.487, 0.2499, 0.4874, 0.2497, 0.4871, 0.2493, 0.4868, 0.2495, 0.5906, 0.1862, 0.5921, 0.1863, 0.5921, 0.1852, 0.5906, 0.1851, 0.4644, 0.19, 0.4644, 0.1903, 0.4652, 0.1903, 0.4652, 0.19, 0.4644, 0.1896, 0.4644, 0.19, 0.4652, 0.19, 0.4652, 0.1896, 0.4225, 0.271, 0.4225, 0.2718, 0.4235, 0.2718, 0.4235, 0.271, 0.4011, 0.2356, 0.4011, 0.2346, 0.4007, 0.2346, 0.4006, 0.2356, 0.4225, 0.2539, 0.4235, 0.2539, 0.4235, 0.2529, 0.4225, 0.2529, 0.4493, 0.2563, 0.4493, 0.2568, 0.4499, 0.2568, 0.4499, 0.2563, 0.4712, 0.2583, 0.4716, 0.2583, 0.4716, 0.2583, 0.4712, 0.2583, 0.4011, 0.2361, 0.4011, 0.2356, 0.4006, 0.2356, 0.4006, 0.2361, 0.4251, 0.255, 0.4251, 0.2559, 0.4251, 0.2559, 0.4251, 0.255, 0.4255, 0.255, 0.4251, 0.255, 0.4251, 0.255, 0.4255, 0.255, 0.5227, 0.2028, 0.5232, 0.2036, 0.5234, 0.2034, 0.523, 0.2026, 0.4925, 0.261, 0.4927, 0.2614, 0.4927, 0.2614, 0.4925, 0.261, 0.4225, 0.2718, 0.4222, 0.2718, 0.3873, 0.1923, 0.3873, 0.1919, 0.4931, 0.2605, 0.4929, 0.2607, 0.4931, 0.2612, 0.4933, 0.261, 0.4716, 0.2583, 0.4716, 0.2579, 0.4716, 0.2579, 0.4716, 0.2583, 0.4521, 0.2425, 0.4521, 0.2415, 0.4521, 0.2415, 0.4521, 0.2425, 0.4255, 0.2559, 0.4493, 0.2557, 0.4493, 0.2557, 0.4255, 0.2559, 0.4871, 0.2493, 0.4868, 0.2495, 0.4868, 0.2495, 0.4871, 0.2493, 0.4493, 0.2548, 0.4255, 0.255, 0.4255, 0.255, 0.4493, 0.2548, 0.4225, 0.271, 0.4222, 0.271, 0.4222, 0.271, 0.4225, 0.271, 0.4868, 0.2495, 0.4839, 0.2438, 0.4839, 0.2438, 0.4868, 0.2495, 0.4499, 0.2548, 0.4493, 0.2548, 0.4493, 0.2548, 0.4499, 0.2548, 0.4652, 0.19, 0.4652, 0.1896, 0.4652, 0.1896, 0.4652, 0.19, 0.4741, 0.1897, 0.4734, 0.1897, 0.4734, 0.1897, 0.4741, 0.1897, 0.4929, 0.2607, 0.4925, 0.261, 0.4925, 0.261, 0.4929, 0.2607, 0.4964, 0.2669, 0.4961, 0.2665, 0.4961, 0.2665, 0.4964, 0.2669, 0.4697, 0.2574, 0.47, 0.2574, 0.47, 0.2574, 0.4697, 0.2574, 0.4861, 0.2381, 0.4864, 0.2387, 0.4864, 0.2387, 0.4861, 0.2381, 0.594, 0.1511, 0.5924, 0.151, 0.5924, 0.151, 0.594, 0.1511, 0.4499, 0.2563, 0.4499, 0.2557, 0.4499, 0.2557, 0.4499, 0.2563, 0.5162, 0.2088, 0.5232, 0.2036, 0.5232, 0.2036, 0.5162, 0.2088, 0.4186, 0.236, 0.4186, 0.235, 0.4186, 0.235, 0.4186, 0.236, 0.4875, 0.2409, 0.4837, 0.2434, 0.4839, 0.2438, 0.4877, 0.2413, 0.47, 0.2564, 0.4521, 0.2425, 0.4521, 0.2425, 0.47, 0.2564, 0.4931, 0.2605, 0.4933, 0.261, 0.4939, 0.2606, 0.4937, 0.2601, 0.4007, 0.2346, 0.4006, 0.2356, 0.4006, 0.2356, 0.4007, 0.2346, 0.4866, 0.2502, 0.487, 0.2499, 0.487, 0.2499, 0.4866, 0.2502, 0.4964, 0.2669, 0.4961, 0.2665, 0.4957, 0.2668, 0.496, 0.2672, 0.5198, 0.2161, 0.5201, 0.2159, 0.5201, 0.2159, 0.5198, 0.2161, 0.4878, 0.2488, 0.4871, 0.2493, 0.4871, 0.2493, 0.4878, 0.2488, 0.488, 0.2493, 0.4878, 0.2488, 0.4878, 0.2488, 0.488, 0.2493, 0.4929, 0.2607, 0.4925, 0.261, 0.4927, 0.2614, 0.4931, 0.2612, 0.4874, 0.2497, 0.4931, 0.2605, 0.4937, 0.2601, 0.488, 0.2493, 0.4837, 0.2434, 0.4833, 0.2436, 0.4835, 0.2441, 0.4839, 0.2438, 0.4011, 0.2361, 0.4011, 0.2356, 0.4011, 0.2356, 0.4011, 0.2361, 0.4737, 0.2117, 0.473, 0.2289, 0.473, 0.2289, 0.4737, 0.2117, 0.426, 0.2425, 0.4518, 0.2425, 0.4518, 0.2425, 0.426, 0.2425, 0.4883, 0.2403, 0.4872, 0.2381, 0.4872, 0.2381, 0.4883, 0.2403, 0.4864, 0.2498, 0.4866, 0.2502, 0.487, 0.2499, 0.4868, 0.2495, 0.5195, 0.2156, 0.4869, 0.2376, 0.4869, 0.2376, 0.5195, 0.2156, 0.4006, 0.2356, 0.4006, 0.2361, 0.4006, 0.2361, 0.4006, 0.2356, 0.4619, 0.2572, 0.4712, 0.2579, 0.4712, 0.2579, 0.4619, 0.2572, 0.4835, 0.2441, 0.4864, 0.2498, 0.4868, 0.2495, 0.4839, 0.2438, 0.5227, 0.2028, 0.5157, 0.208, 0.5157, 0.208, 0.5227, 0.2028, 0.4864, 0.2387, 0.4875, 0.2409, 0.4883, 0.2403, 0.4872, 0.2381, 0.4521, 0.2415, 0.4518, 0.2415, 0.4518, 0.2415, 0.4521, 0.2415, 0.4961, 0.2665, 0.4931, 0.2612, 0.4931, 0.2612, 0.4961, 0.2665, 0.4739, 0.2112, 0.4739, 0.2117, 0.4746, 0.2117, 0.4746, 0.2111, 0.5157, 0.208, 0.5154, 0.2083, 0.5154, 0.2083, 0.5157, 0.208, 0.4257, 0.2415, 0.4257, 0.2425, 0.4257, 0.2425, 0.4257, 0.2415, 0.4869, 0.2376, 0.4861, 0.2381, 0.4864, 0.2387, 0.4872, 0.2381, 0.4927, 0.2614, 0.4957, 0.2668, 0.4957, 0.2668, 0.4927, 0.2614, 0.4222, 0.271, 0.4222, 0.2718, 0.4222, 0.2718, 0.4222, 0.271, 0.5234, 0.2034, 0.523, 0.2026, 0.523, 0.2026, 0.5234, 0.2034, 0.4737, 0.2112, 0.4737, 0.2117, 0.4739, 0.2117, 0.4739, 0.2112, 0.4746, 0.2117, 0.4746, 0.2111, 0.4746, 0.2111, 0.4746, 0.2117, 0.4006, 0.2361, 0.4499, 0.2563, 0.4499, 0.2563, 0.4006, 0.2361, 0.4833, 0.2436, 0.4835, 0.2441, 0.4835, 0.2441, 0.4833, 0.2436, 0.4741, 0.19, 0.4734, 0.19, 0.4739, 0.2112, 0.4746, 0.2111, 0.5938, 0.1536, 0.4729, 0.2296, 0.4729, 0.2296, 0.5938, 0.1536, 0.5232, 0.2036, 0.5234, 0.2034, 0.5234, 0.2034, 0.5232, 0.2036, 0.3877, 0.1919, 0.3876, 0.1909, 0.3873, 0.1909, 0.3873, 0.1919, 0.4737, 0.2112, 0.4737, 0.2117, 0.4737, 0.2117, 0.4737, 0.2112, 0.4933, 0.261, 0.4939, 0.2606, 0.4939, 0.2606, 0.4933, 0.261, 0.4734, 0.19, 0.4741, 0.19, 0.4741, 0.1897, 0.4734, 0.1897, 0.4741, 0.19, 0.4741, 0.1897, 0.4741, 0.1897, 0.4741, 0.19, 0.4734, 0.19, 0.4739, 0.2112, 0.4739, 0.2112, 0.4734, 0.19, 0.4931, 0.2612, 0.4933, 0.261, 0.4933, 0.261, 0.4931, 0.2612, 0.4839, 0.2438, 0.4877, 0.2413, 0.4877, 0.2413, 0.4839, 0.2438, 0.4739, 0.2117, 0.4746, 0.2117, 0.4746, 0.2117, 0.4739, 0.2117, 0.4225, 0.2718, 0.4235, 0.2718, 0.4235, 0.2718, 0.4225, 0.2718, 0.3873, 0.1923, 0.3877, 0.1923, 0.3877, 0.1919, 0.3873, 0.1919, 0.4885, 0.2408, 0.4883, 0.2403, 0.4883, 0.2403, 0.4885, 0.2408, 0.4644, 0.1896, 0.4652, 0.1896, 0.4651, 0.1886, 0.4644, 0.1886, 0.5923, 0.1535, 0.5906, 0.1851, 0.5906, 0.1851, 0.5923, 0.1535, 0.4182, 0.2538, 0.4225, 0.2539, 0.4225, 0.2529, 0.4183, 0.2528, 0.496, 0.2672, 0.4964, 0.2669, 0.4964, 0.2669, 0.496, 0.2672, 0.4697, 0.2564, 0.4624, 0.2562, 0.4623, 0.2572, 0.4697, 0.2574, 0.4235, 0.2529, 0.4225, 0.2529, 0.4225, 0.2529, 0.4235, 0.2529, 0.4225, 0.271, 0.4222, 0.271, 0.4222, 0.2718, 0.4225, 0.2718, 0.4178, 0.235, 0.4011, 0.2346, 0.4011, 0.2346, 0.4178, 0.235, 0.4644, 0.1903, 0.4652, 0.1903, 0.4652, 0.1903, 0.4644, 0.1903, 0.4235, 0.2539, 0.4235, 0.2529, 0.4235, 0.2529, 0.4235, 0.2539, 0.4251, 0.2559, 0.4251, 0.2567, 0.4251, 0.2567, 0.4251, 0.2559, 0.4592, 0.2459, 0.459, 0.2459, 0.459, 0.2459, 0.4592, 0.2459, 0.4257, 0.2425, 0.426, 0.2425, 0.426, 0.2425, 0.4257, 0.2425, 0.4178, 0.236, 0.4186, 0.236, 0.4186, 0.235, 0.4178, 0.235, 0.4619, 0.2572, 0.4712, 0.2579, 0.4716, 0.2579, 0.4623, 0.2572, 0.4006, 0.2366, 0.4011, 0.2366, 0.4011, 0.2366, 0.4006, 0.2366, 0.4182, 0.2538, 0.4225, 0.2539, 0.4225, 0.2539, 0.4182, 0.2538, 0.4175, 0.2528, 0.4174, 0.2537, 0.4182, 0.2538, 0.4183, 0.2528, 0.3877, 0.1919, 0.4644, 0.1896, 0.4644, 0.1886, 0.3876, 0.1909, 0.5154, 0.2083, 0.5158, 0.2091, 0.5158, 0.2091, 0.5154, 0.2083, 0.4251, 0.255, 0.4251, 0.2559, 0.4255, 0.2559, 0.4255, 0.255, 0.4255, 0.2567, 0.4255, 0.2559, 0.4255, 0.2559, 0.4255, 0.2567, 0.523, 0.2026, 0.4712, 0.2583, 0.4712, 0.2583, 0.523, 0.2026, 0.4837, 0.2434, 0.4833, 0.2436, 0.4833, 0.2436, 0.4837, 0.2434, 0.4183, 0.2528, 0.4186, 0.236, 0.4186, 0.236, 0.4183, 0.2528, 0.4697, 0.2564, 0.4624, 0.2562, 0.4624, 0.2562, 0.4697, 0.2564, 0.4251, 0.2567, 0.496, 0.2672, 0.496, 0.2672, 0.4251, 0.2567, 0.4255, 0.2567, 0.4255, 0.2559, 0.4251, 0.2559, 0.4251, 0.2567, 0.5906, 0.1862, 0.5921, 0.1863, 0.5921, 0.1863, 0.5906, 0.1862, 0.4737, 0.2296, 0.4737, 0.2289, 0.4737, 0.2289, 0.4737, 0.2296, 0.4493, 0.2557, 0.4493, 0.2563, 0.4499, 0.2563, 0.4499, 0.2557, 0.4652, 0.1903, 0.4734, 0.19, 0.4734, 0.1897, 0.4652, 0.19, 0.5924, 0.151, 0.5923, 0.1535, 0.5923, 0.1535, 0.5924, 0.151, 0.4872, 0.2381, 0.5198, 0.2161, 0.5198, 0.2161, 0.4872, 0.2381, 0.4712, 0.2583, 0.4712, 0.2579, 0.5227, 0.2028, 0.523, 0.2026, 0.5158, 0.2091, 0.5195, 0.2156, 0.5195, 0.2156, 0.5158, 0.2091, 0.4652, 0.1903, 0.4734, 0.19, 0.4734, 0.19, 0.4652, 0.1903, 0.5232, 0.2036, 0.5227, 0.2028, 0.5157, 0.208, 0.5162, 0.2088, 0.4835, 0.2441, 0.4864, 0.2498, 0.4864, 0.2498, 0.4835, 0.2441, 0.5921, 0.1852, 0.5938, 0.1536, 0.5938, 0.1536, 0.5921, 0.1852, 0.4493, 0.2557, 0.4499, 0.2557, 0.4499, 0.2548, 0.4493, 0.2548, 0.4644, 0.19, 0.4644, 0.1903, 0.4644, 0.1903, 0.4644, 0.19, 0.5158, 0.2091, 0.5195, 0.2156, 0.5198, 0.2153, 0.5162, 0.2088, 0.4255, 0.2573, 0.4255, 0.2567, 0.4251, 0.2567, 0.4251, 0.2573, 0.4518, 0.2425, 0.4697, 0.2564, 0.47, 0.2564, 0.4521, 0.2425, 0.4864, 0.2387, 0.4875, 0.2409, 0.4875, 0.2409, 0.4864, 0.2387, 0.4006, 0.2366, 0.4011, 0.2366, 0.4011, 0.2361, 0.4006, 0.2361, 0.4939, 0.2606, 0.4937, 0.2601, 0.4937, 0.2601, 0.4939, 0.2606, 0.4624, 0.2562, 0.4619, 0.2562, 0.4619, 0.2572, 0.4623, 0.2572, 0.4619, 0.2562, 0.4619, 0.2572, 0.4619, 0.2572, 0.4619, 0.2562, 0.473, 0.2289, 0.594, 0.1511, 0.594, 0.1511, 0.473, 0.2289, 0.4869, 0.2376, 0.4861, 0.2381, 0.4861, 0.2381, 0.4869, 0.2376, 0.4644, 0.1896, 0.4644, 0.19, 0.4644, 0.19, 0.4644, 0.1896, 0.4225, 0.2539, 0.4225, 0.271, 0.4235, 0.271, 0.4235, 0.2539, 0.3876, 0.1909, 0.3873, 0.1909, 0.3873, 0.1909, 0.3876, 0.1909, 0.4623, 0.2572, 0.4697, 0.2574, 0.4697, 0.2574, 0.4623, 0.2572, 0.5201, 0.2159, 0.5198, 0.2153, 0.5198, 0.2153, 0.5201, 0.2159, 0.4518, 0.2425, 0.4521, 0.2425, 0.4521, 0.2415, 0.4518, 0.2415, 0.426, 0.2425, 0.4518, 0.2425, 0.4518, 0.2415, 0.4262, 0.2415, 0.3873, 0.1923, 0.3877, 0.1923, 0.3877, 0.1923, 0.3873, 0.1923, 0.4874, 0.2497, 0.4931, 0.2605, 0.4931, 0.2605, 0.4874, 0.2497, 0.4255, 0.2573, 0.4255, 0.2567, 0.4255, 0.2567, 0.4255, 0.2573, 0.4257, 0.2415, 0.4257, 0.2425, 0.426, 0.2425, 0.4262, 0.2415, 0.4712, 0.2579, 0.5227, 0.2028, 0.5227, 0.2028, 0.4712, 0.2579, 0.5195, 0.2156, 0.5198, 0.2161, 0.5201, 0.2159, 0.5198, 0.2153, 0.459, 0.2464, 0.5906, 0.1862, 0.5906, 0.1862, 0.459, 0.2464, 0.459, 0.2459, 0.4257, 0.2415, 0.4257, 0.2415, 0.459, 0.2459, 0.4737, 0.2289, 0.4739, 0.2117, 0.4739, 0.2117, 0.4737, 0.2289, 0.4251, 0.2573, 0.4255, 0.2573, 0.4255, 0.2573, 0.4251, 0.2573, 0.4518, 0.2425, 0.4697, 0.2564, 0.4697, 0.2564, 0.4518, 0.2425, 0.5906, 0.1851, 0.4592, 0.2464, 0.4592, 0.2464, 0.5906, 0.1851, 0.487, 0.2499, 0.4874, 0.2497, 0.4874, 0.2497, 0.487, 0.2499, 0.4712, 0.2579, 0.4712, 0.2583, 0.4716, 0.2583, 0.4716, 0.2579, 0.5157, 0.208, 0.5154, 0.2083, 0.5158, 0.2091, 0.5162, 0.2088, 0.4499, 0.2568, 0.4006, 0.2366, 0.4006, 0.2361, 0.4499, 0.2563, 0.4729, 0.2296, 0.4737, 0.2296, 0.4737, 0.2296, 0.4729, 0.2296, 0.5921, 0.1863, 0.5921, 0.1852, 0.5921, 0.1852, 0.5921, 0.1863, 0.4872, 0.2381, 0.5198, 0.2161, 0.5195, 0.2156, 0.4869, 0.2376, 0.4864, 0.2498, 0.4866, 0.2502, 0.4866, 0.2502, 0.4864, 0.2498, 0.4225, 0.2539, 0.4225, 0.271, 0.4225, 0.271, 0.4225, 0.2539, 0.4493, 0.2557, 0.4493, 0.2563, 0.4493, 0.2563, 0.4493, 0.2557, 0.4697, 0.2564, 0.4697, 0.2574, 0.47, 0.2574, 0.47, 0.2564, 0.47, 0.2574, 0.47, 0.2564, 0.47, 0.2564, 0.47, 0.2574, 0.4262, 0.2415, 0.459, 0.2464, 0.459, 0.2464, 0.4262, 0.2415, 0.3873, 0.1919, 0.4225, 0.2718, 0.4225, 0.2718, 0.3873, 0.1919, 0.4235, 0.271, 0.4235, 0.2539, 0.4235, 0.2539, 0.4235, 0.271, 0.4931, 0.2612, 0.4927, 0.2614, 0.4957, 0.2668, 0.4961, 0.2665, 0.4716, 0.2579, 0.4623, 0.2572, 0.4623, 0.2572, 0.4716, 0.2579, 0.4652, 0.1896, 0.4651, 0.1886, 0.4651, 0.1886, 0.4652, 0.1896, 0.4737, 0.2296, 0.4737, 0.2289, 0.473, 0.2289, 0.4729, 0.2296])
me_cube.materials.append(mat_brickwork)
me_cube.materials.append(mat_classroom_colour_1)
me_cube.materials.append(mat_hallway)
me_cube.materials.append(mat_bathroom)
me_cube.materials.append(mat_office)
me_cube.materials.append(mat_nurseoffice)
me_cube.materials.append(mat_gym_wall)
me_cube.materials.append(mat_wood_tiles)
me_cube.materials.append(mat_classroom_2)
me_cube.materials.append(mat_classroom_3)
me_cube.materials.append(mat_classstoreroom)
me_cube.materials.append(mat_grey_carpet)
me_cube.materials.append(mat_hallway_floor)
me_cube.materials.append(mat_stone_floor)
me_cube.materials.append(mat_bathroomfloor)
me_cube.materials.append(mat_ceiling)
me_cube.use_remesh_preserve_volume = False
me_cube.use_remesh_preserve_attributes = False
me_cube.use_mirror_vertex_groups = False
me_cube.update()

# ---- objects
ob_roof_top = bpy.data.objects.new('Roof Top', me_cube_002)
ob_walls = bpy.data.objects.new('_Walls', me_cube)

# ---- transforms, parenting, visibility, modifiers, constraints
ob_roof_top.location = (0.0, 0.0, 0.0)
ob_roof_top.lock_rotations_4d = False
ob_roof_top.empty_display_type = 'ARROWS'
ob_roof_top.lineart.crease_threshold = 0.0
ob_walls.location = (0.0, 0.0, 0.0)
ob_walls.lock_rotations_4d = False
ob_walls.empty_display_type = 'ARROWS'
ob_walls.lineart.crease_threshold = 0.0

# ---- collection membership
col_collection_1.objects.link(ob_roof_top)
col_collection_1.objects.link(ob_walls)

# ---- scene / render settings (as saved in the file)
scene.frame_start = 1; scene.frame_end = 250; scene.frame_set(1)
scene.render.engine = 'BLENDER_EEVEE_NEXT'
scene.render.resolution_percentage = 50
scene.render.dither_intensity = 0.0
scene.cycles.use_denoising = False
scene.cycles.samples = 128
scene.cycles.sampling_pattern = 'TABULATED_SOBOL'
scene.cycles.use_adaptive_sampling = False
scene.cycles.use_light_tree = False
scene.cycles.blur_glossy = 0.0
scene.cycles.sample_clamp_indirect = 0.0
scene.view_settings.view_transform = 'Standard'
bpy.context.view_layer.update()

# ---- added for rendering (the .blend has no active camera and no usable light): camera, sun
cam_auto = bpy.data.cameras.new('AutoCamera')
cam_auto.lens = 50.0
cam_auto.sensor_width = 36.0
cam_auto.clip_end = 1000.0
ob_auto_camera = bpy.data.objects.new('AutoCamera', cam_auto)
scene.collection.objects.link(ob_auto_camera)
ob_auto_camera.location = (33.6038, -40.9429, 25.4834)
ob_auto_camera.rotation_euler = (1.09748, -7.21219e-08, 0.694738)
scene.camera = ob_auto_camera
light_auto_sun = bpy.data.lights.new('AutoSun', 'SUN')
light_auto_sun.energy = 3.0
light_auto_sun.angle = 0.0523599
ob_auto_sun = bpy.data.objects.new('AutoSun', light_auto_sun)
scene.collection.objects.link(ob_auto_sun)
ob_auto_sun.rotation_euler = (0.872665, 0.174533, 0.523599)
bpy.context.view_layer.update()
